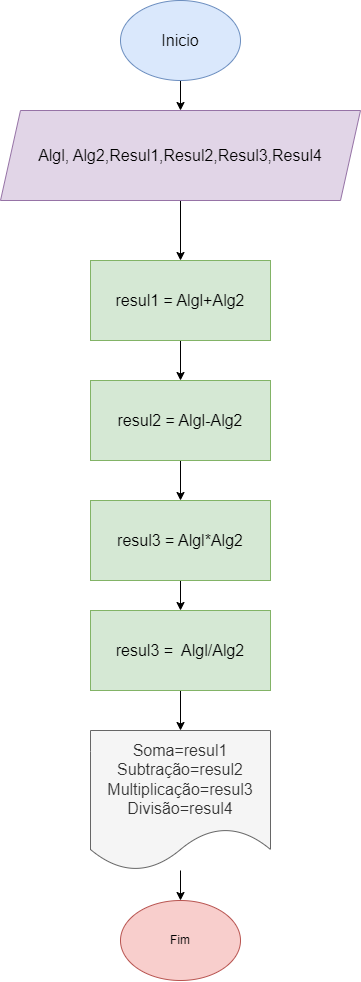

The diagram above was exported from draw.io. Its source (the exported page's mxGraphModel, read from the mxfile embedded in the PNG):
<mxGraphModel dx="1134" dy="590" grid="1" gridSize="10" guides="1" tooltips="1" connect="1" arrows="1" fold="1" page="1" pageScale="1" pageWidth="827" pageHeight="1169" math="0" shadow="0">
  <root>
    <mxCell id="0" />
    <mxCell id="1" parent="0" />
    <mxCell id="INQ6yASCwXc9fbtqfS4G-11" style="edgeStyle=orthogonalEdgeStyle;rounded=0;orthogonalLoop=1;jettySize=auto;html=1;" edge="1" parent="1" source="INQ6yASCwXc9fbtqfS4G-1" target="INQ6yASCwXc9fbtqfS4G-3">
      <mxGeometry relative="1" as="geometry" />
    </mxCell>
    <mxCell id="INQ6yASCwXc9fbtqfS4G-1" value="Inicio" style="ellipse;whiteSpace=wrap;html=1;fillColor=#dae8fc;strokeColor=#6c8ebf;fontSize=16;" vertex="1" parent="1">
      <mxGeometry x="340" y="110" width="120" height="80" as="geometry" />
    </mxCell>
    <mxCell id="INQ6yASCwXc9fbtqfS4G-2" value="Fim" style="ellipse;whiteSpace=wrap;html=1;fillColor=#f8cecc;strokeColor=#b85450;" vertex="1" parent="1">
      <mxGeometry x="340" y="1010" width="120" height="80" as="geometry" />
    </mxCell>
    <mxCell id="INQ6yASCwXc9fbtqfS4G-8" style="edgeStyle=orthogonalEdgeStyle;rounded=0;orthogonalLoop=1;jettySize=auto;html=1;entryX=0.5;entryY=0;entryDx=0;entryDy=0;" edge="1" parent="1" source="INQ6yASCwXc9fbtqfS4G-3" target="INQ6yASCwXc9fbtqfS4G-4">
      <mxGeometry relative="1" as="geometry" />
    </mxCell>
    <mxCell id="INQ6yASCwXc9fbtqfS4G-3" value="Algl, Alg2,Resul1,Resul2,Resul3,Resul4" style="shape=parallelogram;perimeter=parallelogramPerimeter;whiteSpace=wrap;html=1;fixedSize=1;fillColor=#e1d5e7;strokeColor=#9673a6;fontSize=16;" vertex="1" parent="1">
      <mxGeometry x="220" y="220" width="360" height="90" as="geometry" />
    </mxCell>
    <mxCell id="INQ6yASCwXc9fbtqfS4G-16" style="edgeStyle=orthogonalEdgeStyle;rounded=0;orthogonalLoop=1;jettySize=auto;html=1;entryX=0.5;entryY=0;entryDx=0;entryDy=0;" edge="1" parent="1" source="INQ6yASCwXc9fbtqfS4G-4" target="INQ6yASCwXc9fbtqfS4G-12">
      <mxGeometry relative="1" as="geometry" />
    </mxCell>
    <mxCell id="INQ6yASCwXc9fbtqfS4G-4" value="resul1 = Algl+Alg2" style="rounded=0;whiteSpace=wrap;html=1;fillColor=#d5e8d4;strokeColor=#82b366;fontSize=16;" vertex="1" parent="1">
      <mxGeometry x="310" y="370" width="180" height="80" as="geometry" />
    </mxCell>
    <mxCell id="INQ6yASCwXc9fbtqfS4G-10" style="edgeStyle=orthogonalEdgeStyle;rounded=0;orthogonalLoop=1;jettySize=auto;html=1;" edge="1" parent="1" source="INQ6yASCwXc9fbtqfS4G-6" target="INQ6yASCwXc9fbtqfS4G-2">
      <mxGeometry relative="1" as="geometry" />
    </mxCell>
    <mxCell id="INQ6yASCwXc9fbtqfS4G-6" value="Soma=resul1&lt;br&gt;Subtração=resul2&lt;br&gt;Multiplicação=resul3&lt;br&gt;Divisão=resul4" style="shape=document;whiteSpace=wrap;html=1;boundedLbl=1;fillColor=#f5f5f5;fontColor=#333333;strokeColor=#666666;fontSize=16;" vertex="1" parent="1">
      <mxGeometry x="310" y="840" width="180" height="140" as="geometry" />
    </mxCell>
    <mxCell id="INQ6yASCwXc9fbtqfS4G-17" style="edgeStyle=orthogonalEdgeStyle;rounded=0;orthogonalLoop=1;jettySize=auto;html=1;entryX=0.5;entryY=0;entryDx=0;entryDy=0;" edge="1" parent="1" source="INQ6yASCwXc9fbtqfS4G-12" target="INQ6yASCwXc9fbtqfS4G-14">
      <mxGeometry relative="1" as="geometry" />
    </mxCell>
    <mxCell id="INQ6yASCwXc9fbtqfS4G-12" value="resul2 = Algl-Alg2" style="rounded=0;whiteSpace=wrap;html=1;fillColor=#d5e8d4;strokeColor=#82b366;fontSize=16;" vertex="1" parent="1">
      <mxGeometry x="310" y="490" width="180" height="80" as="geometry" />
    </mxCell>
    <mxCell id="INQ6yASCwXc9fbtqfS4G-18" style="edgeStyle=orthogonalEdgeStyle;rounded=0;orthogonalLoop=1;jettySize=auto;html=1;entryX=0.5;entryY=0;entryDx=0;entryDy=0;" edge="1" parent="1" source="INQ6yASCwXc9fbtqfS4G-14" target="INQ6yASCwXc9fbtqfS4G-15">
      <mxGeometry relative="1" as="geometry" />
    </mxCell>
    <mxCell id="INQ6yASCwXc9fbtqfS4G-14" value="resul3 = Algl*Alg2" style="rounded=0;whiteSpace=wrap;html=1;fillColor=#d5e8d4;strokeColor=#82b366;fontSize=16;" vertex="1" parent="1">
      <mxGeometry x="310" y="610" width="180" height="80" as="geometry" />
    </mxCell>
    <mxCell id="INQ6yASCwXc9fbtqfS4G-19" style="edgeStyle=orthogonalEdgeStyle;rounded=0;orthogonalLoop=1;jettySize=auto;html=1;" edge="1" parent="1" source="INQ6yASCwXc9fbtqfS4G-15" target="INQ6yASCwXc9fbtqfS4G-6">
      <mxGeometry relative="1" as="geometry" />
    </mxCell>
    <mxCell id="INQ6yASCwXc9fbtqfS4G-15" value="resul3 =&amp;nbsp; Algl/Alg2" style="rounded=0;whiteSpace=wrap;html=1;fillColor=#d5e8d4;strokeColor=#82b366;fontSize=16;" vertex="1" parent="1">
      <mxGeometry x="310" y="720" width="180" height="80" as="geometry" />
    </mxCell>
  </root>
</mxGraphModel>